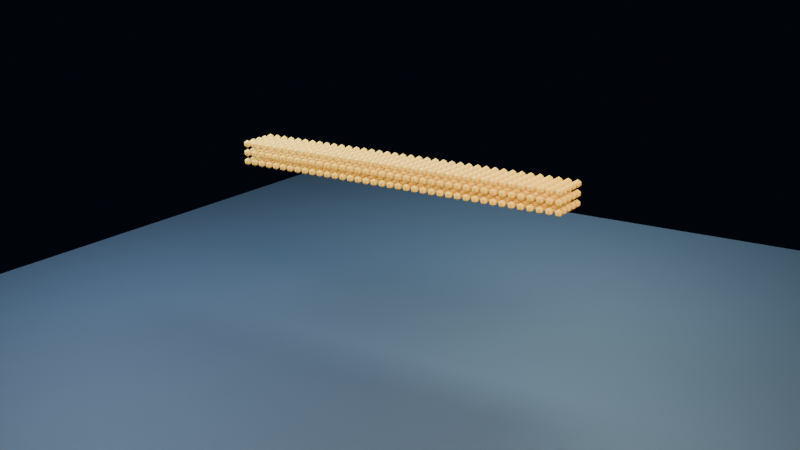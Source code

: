 # Source: sph-elastic-cantilever-beam.blend  (saved by Blender 4.0.36; exported with 4.5.12 LTS)
import bpy
from mathutils import Matrix  # noqa: F401  (used for matrix-valued properties, if any)

bpy.ops.wm.read_factory_settings(use_empty=True)
scene = bpy.context.scene
scene.name = 'Scene'

# ---- collections
col_collection = bpy.data.collections.new('Collection'); scene.collection.children.link(col_collection)

# ---- materials (node trees are filled in below, after node groups)
mat_elasticmaterial = bpy.data.materials.new('ElasticMaterial')
mat_elasticmaterial.use_transparent_shadow = False
mat_floor = bpy.data.materials.new('Floor')
mat_floor.use_transparent_shadow = False

# ---- node groups
ng_elastic_sph_points = bpy.data.node_groups.new('Elastic SPH Points', 'GeometryNodeTree')
_s = ng_elastic_sph_points.interface.new_socket(name='Geometry', in_out='OUTPUT', socket_type='NodeSocketGeometry')
_s = ng_elastic_sph_points.interface.new_socket(name='Geometry', in_out='INPUT', socket_type='NodeSocketGeometry')
ng_elastic_sph_points.is_modifier = True
# nodes of 'Elastic SPH Points' reference scene objects; filled in after objects exist

# ---- material node trees
mat_elasticmaterial.use_nodes = True; mat_elasticmaterial.node_tree.nodes.clear()
_N = mat_elasticmaterial.node_tree.nodes; _L = mat_elasticmaterial.node_tree.links
n0 = _N.new('ShaderNodeBsdfPrincipled'); n0.name = 'Principled BSDF'; n0.location = (10, 300)
n0.inputs[0].default_value = (0.95, 0.58, 0.08, 1.0)
n0.inputs[1].default_value = 0.03
n0.inputs[2].default_value = 0.3
n0.inputs[3].default_value = 1.45
n0.inputs[27].default_value = (0.95, 0.58, 0.08, 1.0)
n0.inputs[28].default_value = 0.07
n1 = _N.new('ShaderNodeOutputMaterial'); n1.name = 'Material Output'; n1.location = (300, 300)
_L.new(n0.outputs[0], n1.inputs[0])
n1.is_active_output = True
mat_floor.use_nodes = True; mat_floor.node_tree.nodes.clear()
_N = mat_floor.node_tree.nodes; _L = mat_floor.node_tree.links
n0 = _N.new('ShaderNodeBsdfPrincipled'); n0.name = 'Principled BSDF'; n0.location = (10, 300)
n0.inputs[0].default_value = (0.025, 0.035, 0.05, 1.0)
n0.inputs[1].default_value = 0.03
n0.inputs[2].default_value = 0.65
n0.inputs[3].default_value = 1.45
n0.inputs[27].default_value = (0.025, 0.035, 0.05, 1.0)
n0.inputs[28].default_value = 0.07
n1 = _N.new('ShaderNodeOutputMaterial'); n1.name = 'Material Output'; n1.location = (300, 300)
_L.new(n0.outputs[0], n1.inputs[0])
n1.is_active_output = True

# ---- world
world_world = bpy.data.worlds.new('World'); scene.world = world_world
world_world.use_nodes = True; world_world.node_tree.nodes.clear()
_N = world_world.node_tree.nodes; _L = world_world.node_tree.links
n0 = _N.new('ShaderNodeOutputWorld'); n0.name = 'World Output'; n0.location = (300, 300)
n1 = _N.new('ShaderNodeBackground'); n1.name = 'Background'; n1.location = (10, 300)
n1.inputs[0].default_value = (0.006, 0.01, 0.022, 1.0)
n1.inputs[1].default_value = 0.25
_L.new(n1.outputs[0], n0.inputs[0])
n0.is_active_output = True
world_world.color = (0.05088, 0.05088, 0.05088)
world_world.use_sun_shadow = False
world_world.sun_shadow_jitter_overblur = 0.0

# ---- cameras
cam_camera_001 = bpy.data.cameras.new('Camera.001')

# ---- lights
light_key = bpy.data.lights.new('Key', 'AREA')
light_key.color = (1.0, 0.82, 0.65)
light_key.transmission_factor = 0.0
light_key.energy = 900.0
light_key.shadow_maximum_resolution = 0.006
light_key.use_absolute_resolution = True
light_key.size = 4.0
light_fill = bpy.data.lights.new('Fill', 'AREA')
light_fill.color = (0.45, 0.68, 1.0)
light_fill.transmission_factor = 0.0
light_fill.energy = 550.0
light_fill.shadow_maximum_resolution = 0.006
light_fill.use_absolute_resolution = True
light_fill.size = 3.0
light_rim = bpy.data.lights.new('Rim', 'AREA')
light_rim.color = (0.55, 0.85, 1.0)
light_rim.transmission_factor = 0.0
light_rim.energy = 700.0
light_rim.shadow_maximum_resolution = 0.006
light_rim.use_absolute_resolution = True
light_rim.size = 3.0

# ---- meshes
me_elasticpoints = bpy.data.meshes.new('ElasticPoints')
me_elasticpoints.from_pydata([(-1.52, 0.17, 1.28), (-1.52, 0.09, 1.28), (-1.52, 0.01, 1.28), (-1.52, -0.07, 1.28), (-1.52, -0.15, 1.28), (-1.52, 0.17, 1.36), (-1.52, 0.09, 1.36), (-1.52, 0.01, 1.36), (-1.52, -0.07, 1.36), (-1.52, -0.15, 1.36), (-1.52, 0.17, 1.44), (-1.52, 0.09, 1.44), (-1.52, 0.01, 1.44), (-1.52, -0.07, 1.44), (-1.52, -0.15, 1.44), (-1.44, 0.17, 1.28), (-1.44, 0.09, 1.28), (-1.44, 0.01, 1.28), (-1.44, -0.07, 1.28), (-1.44, -0.15, 1.28), (-1.44, 0.17, 1.36), (-1.44, 0.09, 1.36), (-1.44, 0.01, 1.36), (-1.44, -0.07, 1.36), (-1.44, -0.15, 1.36), (-1.44, 0.17, 1.44), (-1.44, 0.09, 1.44), (-1.44, 0.01, 1.44), (-1.44, -0.07, 1.44), (-1.44, -0.15, 1.44), (-1.36, 0.17, 1.28), (-1.36, 0.09, 1.28), (-1.36, 0.01, 1.28), (-1.36, -0.07, 1.28), (-1.36, -0.15, 1.28), (-1.36, 0.17, 1.36), (-1.36, 0.09, 1.36), (-1.36, 0.01, 1.36), (-1.36, -0.07, 1.36), (-1.36, -0.15, 1.36), (-1.36, 0.17, 1.44), (-1.36, 0.09, 1.44), (-1.36, 0.01, 1.44), (-1.36, -0.07, 1.44), (-1.36, -0.15, 1.44), (-1.28, 0.17, 1.28), (-1.28, 0.09, 1.28), (-1.28, 0.01, 1.28), (-1.28, -0.07, 1.28), (-1.28, -0.15, 1.28), (-1.28, 0.17, 1.36), (-1.28, 0.09, 1.36), (-1.28, 0.01, 1.36), (-1.28, -0.07, 1.36), (-1.28, -0.15, 1.36), (-1.28, 0.17, 1.44), (-1.28, 0.09, 1.44), (-1.28, 0.01, 1.44), (-1.28, -0.07, 1.44), (-1.28, -0.15, 1.44), (-1.2, 0.17, 1.28), (-1.2, 0.09, 1.28), (-1.2, 0.01, 1.28), (-1.2, -0.07, 1.28), (-1.2, -0.15, 1.28), (-1.2, 0.17, 1.36), (-1.2, 0.09, 1.36), (-1.2, 0.01, 1.36), (-1.2, -0.07, 1.36), (-1.2, -0.15, 1.36), (-1.2, 0.17, 1.44), (-1.2, 0.09, 1.44), (-1.2, 0.01, 1.44), (-1.2, -0.07, 1.44), (-1.2, -0.15, 1.44), (-1.12, 0.17, 1.28), (-1.12, 0.09, 1.28), (-1.12, 0.01, 1.28), (-1.12, -0.07, 1.28), (-1.12, -0.15, 1.28), (-1.12, 0.17, 1.36), (-1.12, 0.09, 1.36), (-1.12, 0.01, 1.36), (-1.12, -0.07, 1.36), (-1.12, -0.15, 1.36), (-1.12, 0.17, 1.44), (-1.12, 0.09, 1.44), (-1.12, 0.01, 1.44), (-1.12, -0.07, 1.44), (-1.12, -0.15, 1.44), (-1.04, 0.17, 1.28), (-1.04, 0.09, 1.28), (-1.04, 0.01, 1.28), (-1.04, -0.07, 1.28), (-1.04, -0.15, 1.28), (-1.04, 0.17, 1.36), (-1.04, 0.09, 1.36), (-1.04, 0.01, 1.36), (-1.04, -0.07, 1.36), (-1.04, -0.15, 1.36), (-1.04, 0.17, 1.44), (-1.04, 0.09, 1.44), (-1.04, 0.01, 1.44), (-1.04, -0.07, 1.44), (-1.04, -0.15, 1.44), (-0.96, 0.17, 1.28), (-0.96, 0.09, 1.28), (-0.96, 0.01, 1.28), (-0.96, -0.07, 1.28), (-0.96, -0.15, 1.28), (-0.96, 0.17, 1.36), (-0.96, 0.09, 1.36), (-0.96, 0.01, 1.36), (-0.96, -0.07, 1.36), (-0.96, -0.15, 1.36), (-0.96, 0.17, 1.44), (-0.96, 0.09, 1.44), (-0.96, 0.01, 1.44), (-0.96, -0.07, 1.44), (-0.96, -0.15, 1.44), (-0.88, 0.17, 1.28), (-0.88, 0.09, 1.28), (-0.88, 0.01, 1.28), (-0.88, -0.07, 1.28), (-0.88, -0.15, 1.28), (-0.88, 0.17, 1.36), (-0.88, 0.09, 1.36), (-0.88, 0.01, 1.36), (-0.88, -0.07, 1.36), (-0.88, -0.15, 1.36), (-0.88, 0.17, 1.44), (-0.88, 0.09, 1.44), (-0.88, 0.01, 1.44), (-0.88, -0.07, 1.44), (-0.88, -0.15, 1.44), (-0.8, 0.17, 1.28), (-0.8, 0.09, 1.28), (-0.8, 0.01, 1.28), (-0.8, -0.07, 1.28), (-0.8, -0.15, 1.28), (-0.8, 0.17, 1.36), (-0.8, 0.09, 1.36), (-0.8, 0.01, 1.36), (-0.8, -0.07, 1.36), (-0.8, -0.15, 1.36), (-0.8, 0.17, 1.44), (-0.8, 0.09, 1.44), (-0.8, 0.01, 1.44), (-0.8, -0.07, 1.44), (-0.8, -0.15, 1.44), (-0.72, 0.17, 1.28), (-0.72, 0.09, 1.28), (-0.72, 0.01, 1.28), (-0.72, -0.07, 1.28), (-0.72, -0.15, 1.28), (-0.72, 0.17, 1.36), (-0.72, 0.09, 1.36), (-0.72, 0.01, 1.36), (-0.72, -0.07, 1.36), (-0.72, -0.15, 1.36), (-0.72, 0.17, 1.44), (-0.72, 0.09, 1.44), (-0.72, 0.01, 1.44), (-0.72, -0.07, 1.44), (-0.72, -0.15, 1.44), (-0.64, 0.17, 1.28), (-0.64, 0.09, 1.28), (-0.64, 0.01, 1.28), (-0.64, -0.07, 1.28), (-0.64, -0.15, 1.28), (-0.64, 0.17, 1.36), (-0.64, 0.09, 1.36), (-0.64, 0.01, 1.36), (-0.64, -0.07, 1.36), (-0.64, -0.15, 1.36), (-0.64, 0.17, 1.44), (-0.64, 0.09, 1.44), (-0.64, 0.01, 1.44), (-0.64, -0.07, 1.44), (-0.64, -0.15, 1.44), (-0.56, 0.17, 1.28), (-0.56, 0.09, 1.28), (-0.56, 0.01, 1.28), (-0.56, -0.07, 1.28), (-0.56, -0.15, 1.28), (-0.56, 0.17, 1.36), (-0.56, 0.09, 1.36), (-0.56, 0.01, 1.36), (-0.56, -0.07, 1.36), (-0.56, -0.15, 1.36), (-0.56, 0.17, 1.44), (-0.56, 0.09, 1.44), (-0.56, 0.01, 1.44), (-0.56, -0.07, 1.44), (-0.56, -0.15, 1.44), (-0.48, 0.17, 1.28), (-0.48, 0.09, 1.28), (-0.48, 0.01, 1.28), (-0.48, -0.07, 1.28), (-0.48, -0.15, 1.28), (-0.48, 0.17, 1.36), (-0.48, 0.09, 1.36), (-0.48, 0.01, 1.36), (-0.48, -0.07, 1.36), (-0.48, -0.15, 1.36), (-0.48, 0.17, 1.44), (-0.48, 0.09, 1.44), (-0.48, 0.01, 1.44), (-0.48, -0.07, 1.44), (-0.48, -0.15, 1.44), (-0.4, 0.17, 1.28), (-0.4, 0.09, 1.28), (-0.4, 0.01, 1.28), (-0.4, -0.07, 1.28), (-0.4, -0.15, 1.28), (-0.4, 0.17, 1.36), (-0.4, 0.09, 1.36), (-0.4, 0.01, 1.36), (-0.4, -0.07, 1.36), (-0.4, -0.15, 1.36), (-0.4, 0.17, 1.44), (-0.4, 0.09, 1.44), (-0.4, 0.01, 1.44), (-0.4, -0.07, 1.44), (-0.4, -0.15, 1.44), (-0.32, 0.17, 1.28), (-0.32, 0.09, 1.28), (-0.32, 0.01, 1.28), (-0.32, -0.07, 1.28), (-0.32, -0.15, 1.28), (-0.32, 0.17, 1.36), (-0.32, 0.09, 1.36), (-0.32, 0.01, 1.36), (-0.32, -0.07, 1.36), (-0.32, -0.15, 1.36), (-0.32, 0.17, 1.44), (-0.32, 0.09, 1.44), (-0.32, 0.01, 1.44), (-0.32, -0.07, 1.44), (-0.32, -0.15, 1.44), (-0.24, 0.17, 1.28), (-0.24, 0.09, 1.28), (-0.24, 0.01, 1.28), (-0.24, -0.07, 1.28), (-0.24, -0.15, 1.28), (-0.24, 0.17, 1.36), (-0.24, 0.09, 1.36), (-0.24, 0.01, 1.36), (-0.24, -0.07, 1.36), (-0.24, -0.15, 1.36), (-0.24, 0.17, 1.44), (-0.24, 0.09, 1.44), (-0.24, 0.01, 1.44), (-0.24, -0.07, 1.44), (-0.24, -0.15, 1.44), (-0.16, 0.17, 1.28), (-0.16, 0.09, 1.28), (-0.16, 0.01, 1.28), (-0.16, -0.07, 1.28), (-0.16, -0.15, 1.28), (-0.16, 0.17, 1.36), (-0.16, 0.09, 1.36), (-0.16, 0.01, 1.36), (-0.16, -0.07, 1.36), (-0.16, -0.15, 1.36), (-0.16, 0.17, 1.44), (-0.16, 0.09, 1.44), (-0.16, 0.01, 1.44), (-0.16, -0.07, 1.44), (-0.16, -0.15, 1.44), (-0.08, 0.17, 1.28), (-0.08, 0.09, 1.28), (-0.08, 0.01, 1.28), (-0.08, -0.07, 1.28), (-0.08, -0.15, 1.28), (-0.08, 0.17, 1.36), (-0.08, 0.09, 1.36), (-0.08, 0.01, 1.36), (-0.08, -0.07, 1.36), (-0.08, -0.15, 1.36), (-0.08, 0.17, 1.44), (-0.08, 0.09, 1.44), (-0.08, 0.01, 1.44), (-0.08, -0.07, 1.44), (-0.08, -0.15, 1.44), (-5.201e-10, 0.17, 1.28), (1.977e-10, 0.09, 1.28), (-1.363e-09, 0.01, 1.28), (1.659e-09, -0.07, 1.28), (-1.086e-09, -0.15, 1.28), (-7.664e-10, 0.17, 1.36), (2.449e-10, 0.09, 1.36), (5.804e-11, 0.01, 1.36), (-2.485e-09, -0.07, 1.36), (-2.789e-09, -0.15, 1.36), (2.854e-09, 0.17, 1.44), (-1.08e-10, 0.09, 1.44), (-1.079e-09, 0.01, 1.44), (1.215e-09, -0.07, 1.44), (4.316e-09, -0.15, 1.44), (0.08, 0.17, 1.28), (0.08, 0.09, 1.28), (0.08, 0.01, 1.28), (0.08, -0.07, 1.28), (0.08, -0.15, 1.28), (0.08, 0.17, 1.36), (0.08, 0.09, 1.36), (0.08, 0.01, 1.36), (0.08, -0.07, 1.36), (0.08, -0.15, 1.36), (0.08, 0.17, 1.44), (0.08, 0.09, 1.44), (0.08, 0.01, 1.44), (0.08, -0.07, 1.44), (0.08, -0.15, 1.44), (0.16, 0.17, 1.28), (0.16, 0.09, 1.28), (0.16, 0.01, 1.28), (0.16, -0.07, 1.28), (0.16, -0.15, 1.28), (0.16, 0.17, 1.36), (0.16, 0.09, 1.36), (0.16, 0.01, 1.36), (0.16, -0.07, 1.36), (0.16, -0.15, 1.36), (0.16, 0.17, 1.44), (0.16, 0.09, 1.44), (0.16, 0.01, 1.44), (0.16, -0.07, 1.44), (0.16, -0.15, 1.44), (0.24, 0.17, 1.28), (0.24, 0.09, 1.28), (0.24, 0.01, 1.28), (0.24, -0.07, 1.28), (0.24, -0.15, 1.28), (0.24, 0.17, 1.36), (0.24, 0.09, 1.36), (0.24, 0.01, 1.36), (0.24, -0.07, 1.36), (0.24, -0.15, 1.36), (0.24, 0.17, 1.44), (0.24, 0.09, 1.44), (0.24, 0.01, 1.44), (0.24, -0.07, 1.44), (0.24, -0.15, 1.44), (0.32, 0.17, 1.28), (0.32, 0.09, 1.28), (0.32, 0.01, 1.28), (0.32, -0.07, 1.28), (0.32, -0.15, 1.28), (0.32, 0.17, 1.36), (0.32, 0.09, 1.36), (0.32, 0.01, 1.36), (0.32, -0.07, 1.36), (0.32, -0.15, 1.36), (0.32, 0.17, 1.44), (0.32, 0.09, 1.44), (0.32, 0.01, 1.44), (0.32, -0.07, 1.44), (0.32, -0.15, 1.44), (0.4, 0.17, 1.28), (0.4, 0.09, 1.28), (0.4, 0.01, 1.28), (0.4, -0.07, 1.28), (0.4, -0.15, 1.28), (0.4, 0.17, 1.36), (0.4, 0.09, 1.36), (0.4, 0.01, 1.36), (0.4, -0.07, 1.36), (0.4, -0.15, 1.36), (0.4, 0.17, 1.44), (0.4, 0.09, 1.44), (0.4, 0.01, 1.44), (0.4, -0.07, 1.44), (0.4, -0.15, 1.44), (0.48, 0.17, 1.28), (0.48, 0.09, 1.28), (0.48, 0.01, 1.28), (0.48, -0.07, 1.28), (0.48, -0.15, 1.28), (0.48, 0.17, 1.36), (0.48, 0.09, 1.36), (0.48, 0.01, 1.36), (0.48, -0.07, 1.36), (0.48, -0.15, 1.36), (0.48, 0.17, 1.44), (0.48, 0.09, 1.44), (0.48, 0.01, 1.44), (0.48, -0.07, 1.44), (0.48, -0.15, 1.44), (0.56, 0.17, 1.28), (0.56, 0.09, 1.28), (0.56, 0.01, 1.28), (0.56, -0.07, 1.28), (0.56, -0.15, 1.28), (0.56, 0.17, 1.36), (0.56, 0.09, 1.36), (0.56, 0.01, 1.36), (0.56, -0.07, 1.36), (0.56, -0.15, 1.36), (0.56, 0.17, 1.44), (0.56, 0.09, 1.44), (0.56, 0.01, 1.44), (0.56, -0.07, 1.44), (0.56, -0.15, 1.44), (0.64, 0.17, 1.28), (0.64, 0.09, 1.28), (0.64, 0.01, 1.28), (0.64, -0.07, 1.28), (0.64, -0.15, 1.28), (0.64, 0.17, 1.36), (0.64, 0.09, 1.36), (0.64, 0.01, 1.36), (0.64, -0.07, 1.36), (0.64, -0.15, 1.36), (0.64, 0.17, 1.44), (0.64, 0.09, 1.44), (0.64, 0.01, 1.44), (0.64, -0.07, 1.44), (0.64, -0.15, 1.44), (0.72, 0.17, 1.28), (0.72, 0.09, 1.28), (0.72, 0.01, 1.28), (0.72, -0.07, 1.28), (0.72, -0.15, 1.28), (0.72, 0.17, 1.36), (0.72, 0.09, 1.36), (0.72, 0.01, 1.36), (0.72, -0.07, 1.36), (0.72, -0.15, 1.36), (0.72, 0.17, 1.44), (0.72, 0.09, 1.44), (0.72, 0.01, 1.44), (0.72, -0.07, 1.44), (0.72, -0.15, 1.44), (0.8, 0.17, 1.28), (0.8, 0.09, 1.28), (0.8, 0.01, 1.28), (0.8, -0.07, 1.28), (0.8, -0.15, 1.28), (0.8, 0.17, 1.36), (0.8, 0.09, 1.36), (0.8, 0.01, 1.36), (0.8, -0.07, 1.36), (0.8, -0.15, 1.36), (0.8, 0.17, 1.44), (0.8, 0.09, 1.44), (0.8, 0.01, 1.44), (0.8, -0.07, 1.44), (0.8, -0.15, 1.44), (0.88, 0.17, 1.28), (0.88, 0.09, 1.28), (0.88, 0.01, 1.28), (0.88, -0.07, 1.28), (0.88, -0.15, 1.28), (0.88, 0.17, 1.36), (0.88, 0.09, 1.36), (0.88, 0.01, 1.36), (0.88, -0.07, 1.36), (0.88, -0.15, 1.36), (0.88, 0.17, 1.44), (0.88, 0.09, 1.44), (0.88, 0.01, 1.44), (0.88, -0.07, 1.44), (0.88, -0.15, 1.44), (0.96, 0.17, 1.28), (0.96, 0.09, 1.28), (0.96, 0.01, 1.28), (0.96, -0.07, 1.28), (0.96, -0.15, 1.28), (0.96, 0.17, 1.36), (0.96, 0.09, 1.36), (0.96, 0.01, 1.36), (0.96, -0.07, 1.36), (0.96, -0.15, 1.36), (0.96, 0.17, 1.44), (0.96, 0.09, 1.44), (0.96, 0.01, 1.44), (0.96, -0.07, 1.44), (0.96, -0.15, 1.44), (1.04, 0.17, 1.28), (1.04, 0.09, 1.28), (1.04, 0.01, 1.28), (1.04, -0.07, 1.28), (1.04, -0.15, 1.28), (1.04, 0.17, 1.36), (1.04, 0.09, 1.36), (1.04, 0.01, 1.36), (1.04, -0.07, 1.36), (1.04, -0.15, 1.36), (1.04, 0.17, 1.44), (1.04, 0.09, 1.44), (1.04, 0.01, 1.44), (1.04, -0.07, 1.44), (1.04, -0.15, 1.44), (1.12, 0.17, 1.28), (1.12, 0.09, 1.28), (1.12, 0.01, 1.28), (1.12, -0.07, 1.28), (1.12, -0.15, 1.28), (1.12, 0.17, 1.36), (1.12, 0.09, 1.36), (1.12, 0.01, 1.36), (1.12, -0.07, 1.36), (1.12, -0.15, 1.36), (1.12, 0.17, 1.44), (1.12, 0.09, 1.44), (1.12, 0.01, 1.44), (1.12, -0.07, 1.44), (1.12, -0.15, 1.44), (1.2, 0.17, 1.28), (1.2, 0.09, 1.28), (1.2, 0.01, 1.28), (1.2, -0.07, 1.28), (1.2, -0.15, 1.28), (1.2, 0.17, 1.36), (1.2, 0.09, 1.36), (1.2, 0.01, 1.36), (1.2, -0.07, 1.36), (1.2, -0.15, 1.36), (1.2, 0.17, 1.44), (1.2, 0.09, 1.44), (1.2, 0.01, 1.44), (1.2, -0.07, 1.44), (1.2, -0.15, 1.44), (1.28, 0.17, 1.28), (1.28, 0.09, 1.28), (1.28, 0.01, 1.28), (1.28, -0.07, 1.28), (1.28, -0.15, 1.28), (1.28, 0.17, 1.36), (1.28, 0.09, 1.36), (1.28, 0.01, 1.36), (1.28, -0.07, 1.36), (1.28, -0.15, 1.36), (1.28, 0.17, 1.44), (1.28, 0.09, 1.44), (1.28, 0.01, 1.44), (1.28, -0.07, 1.44), (1.28, -0.15, 1.44), (1.36, 0.17, 1.28), (1.36, 0.09, 1.28), (1.36, 0.01, 1.28), (1.36, -0.07, 1.28), (1.36, -0.15, 1.28), (1.36, 0.17, 1.36), (1.36, 0.09, 1.36), (1.36, 0.01, 1.36), (1.36, -0.07, 1.36), (1.36, -0.15, 1.36), (1.36, 0.17, 1.44), (1.36, 0.09, 1.44), (1.36, 0.01, 1.44), (1.36, -0.07, 1.44), (1.36, -0.15, 1.44), (1.44, 0.17, 1.28), (1.44, 0.09, 1.28), (1.44, 0.01, 1.28), (1.44, -0.07, 1.28), (1.44, -0.15, 1.28), (1.44, 0.17, 1.36), (1.44, 0.09, 1.36), (1.44, 0.01, 1.36), (1.44, -0.07, 1.36), (1.44, -0.15, 1.36), (1.44, 0.17, 1.44), (1.44, 0.09, 1.44), (1.44, 0.01, 1.44), (1.44, -0.07, 1.44), (1.44, -0.15, 1.44), (1.52, 0.17, 1.28), (1.52, 0.09, 1.28), (1.52, 0.01, 1.28), (1.52, -0.07, 1.28), (1.52, -0.15, 1.28), (1.52, 0.17, 1.36), (1.52, 0.09, 1.36), (1.52, 0.01, 1.36), (1.52, -0.07, 1.36), (1.52, -0.15, 1.36), (1.52, 0.17, 1.44), (1.52, 0.09, 1.44), (1.52, 0.01, 1.44), (1.52, -0.07, 1.44), (1.52, -0.15, 1.44)], [], [])
me_elasticpoints.update()
me_icosphere = bpy.data.meshes.new('Icosphere')
me_icosphere.from_pydata([(0.0, 0.0, -0.034), (0.0246, -0.01787, -0.01521), (-0.009397, -0.02892, -0.01521), (-0.03041, 0.0, -0.01521), (-0.009397, 0.02892, -0.01521), (0.0246, 0.01787, -0.01521), (0.009397, -0.02892, 0.01521), (-0.0246, -0.01787, 0.01521), (-0.0246, 0.01787, 0.01521), (0.009397, 0.02892, 0.01521), (0.03041, 0.0, 0.01521), (0.0, 0.0, 0.034)], [], [(0, 1, 2), (1, 0, 5), (0, 2, 3), (0, 3, 4), (0, 4, 5), (1, 5, 10), (2, 1, 6), (3, 2, 7), (4, 3, 8), (5, 4, 9), (1, 10, 6), (2, 6, 7), (3, 7, 8), (4, 8, 9), (5, 9, 10), (6, 10, 11), (7, 6, 11), (8, 7, 11), (9, 8, 11), (10, 9, 11)])
_uv = me_icosphere.uv_layers.new(name='UVMap')
_uv.uv.foreach_set('vector', [0.1818, 0.0, 0.2727, 0.1575, 0.09091, 0.1575, 0.2727, 0.1575, 0.3636, 0.0, 0.4545, 0.1575, 0.9091, 0.0, 1.0, 0.1575, 0.8182, 0.1575, 0.7273, 0.0, 0.8182, 0.1575, 0.6364, 0.1575, 0.5455, 0.0, 0.6364, 0.1575, 0.4545, 0.1575, 0.2727, 0.1575, 0.4545, 0.1575, 0.3636, 0.3149, 0.09091, 0.1575, 0.2727, 0.1575, 0.1818, 0.3149, 0.8182, 0.1575, 1.0, 0.1575, 0.9091, 0.3149, 0.6364, 0.1575, 0.8182, 0.1575, 0.7273, 0.3149, 0.4545, 0.1575, 0.6364, 0.1575, 0.5455, 0.3149, 0.2727, 0.1575, 0.3636, 0.3149, 0.1818, 0.3149, 0.09091, 0.1575, 0.1818, 0.3149, 0.0, 0.3149, 0.8182, 0.1575, 0.9091, 0.3149, 0.7273, 0.3149, 0.6364, 0.1575, 0.7273, 0.3149, 0.5455, 0.3149, 0.4545, 0.1575, 0.5455, 0.3149, 0.3636, 0.3149, 0.1818, 0.3149, 0.3636, 0.3149, 0.2727, 0.4724, 0.0, 0.3149, 0.1818, 0.3149, 0.09091, 0.4724, 0.7273, 0.3149, 0.9091, 0.3149, 0.8182, 0.4724, 0.5455, 0.3149, 0.7273, 0.3149, 0.6364, 0.4724, 0.3636, 0.3149, 0.5455, 0.3149, 0.4545, 0.4724])
me_icosphere.materials.append(mat_elasticmaterial)
me_icosphere.update()
me_plane = bpy.data.meshes.new('Plane')
me_plane.from_pydata([(-4.0, -4.0, 0.0), (4.0, -4.0, 0.0), (-4.0, 4.0, 0.0), (4.0, 4.0, 0.0)], [], [(0, 1, 3, 2)])
_uv = me_plane.uv_layers.new(name='UVMap')
_uv.uv.foreach_set('vector', [0.0, 0.0, 1.0, 0.0, 1.0, 1.0, 0.0, 1.0])
me_plane.materials.append(mat_floor)
me_plane.update()

# ---- objects
ob_elasticpoints = bpy.data.objects.new('ElasticPoints', me_elasticpoints)
ob_elasticpointprototype = bpy.data.objects.new('ElasticPointPrototype', me_icosphere)
ob_plane = bpy.data.objects.new('Plane', me_plane)
ob_key = bpy.data.objects.new('Key', light_key)
ob_fill = bpy.data.objects.new('Fill', light_fill)
ob_rim = bpy.data.objects.new('Rim', light_rim)
ob_camera = bpy.data.objects.new('Camera', cam_camera_001)
_N = ng_elastic_sph_points.nodes; _L = ng_elastic_sph_points.links
n0 = _N.new('NodeGroupInput'); n0.name = 'Group Input'; n0.location = (0, 0)
n1 = _N.new('NodeGroupOutput'); n1.name = 'Group Output'; n1.location = (0, 0)
n2 = _N.new('GeometryNodeMeshToPoints'); n2.name = 'Mesh to Points'; n2.location = (0, 0)
n3 = _N.new('GeometryNodeObjectInfo'); n3.name = 'Object Info'; n3.location = (0, 0)
n3.inputs[0].default_value = ob_elasticpointprototype
n4 = _N.new('GeometryNodeInstanceOnPoints'); n4.name = 'Instance on Points'; n4.location = (0, 0)
n5 = _N.new('GeometryNodeRealizeInstances'); n5.name = 'Realize Instances'; n5.location = (0, 0)
_L.new(n0.outputs[0], n2.inputs[0])
_L.new(n2.outputs[0], n4.inputs[0])
_L.new(n3.outputs[4], n4.inputs[2])
_L.new(n4.outputs[0], n5.inputs[0])
_L.new(n5.outputs[0], n1.inputs[0])
n1.is_active_output = True

# ---- transforms, parenting, visibility, modifiers, constraints
ob_elasticpoints.location = (0.0, 0.0, 0.0)
_m = ob_elasticpoints.modifiers.new('MeshSequenceCache', 'MESH_SEQUENCE_CACHE')
_m.object_path = '/ElasticPoints'
_m.use_vertex_interpolation = False
_m = ob_elasticpoints.modifiers.new('Elastic SPH Geometry Nodes', 'NODES')
_m.node_group = ng_elastic_sph_points
ob_elasticpointprototype.location = (0.0, 0.0, -10.0)
ob_elasticpointprototype.hide_render = True
ob_elasticpointprototype.display_type = 'WIRE'
ob_plane.location = (0.0, 0.0, 0.0)
ob_key.location = (4.0, -4.0, 5.5)
ob_key.rotation_euler = (0.8881, -7.165e-08, 0.7854)
ob_fill.location = (-3.0, -1.0, 4.0)
ob_fill.rotation_euler = (0.7953, -1.19e-08, -1.249)
ob_rim.location = (0.0, 4.0, 5.0)
ob_rim.rotation_euler = (0.7731, 6.105e-08, 3.142)
ob_camera.location = (4.9, -7.5, 3.6)
ob_camera.rotation_euler = (1.278, 5.857e-08, 0.5787)

# ---- collection membership
col_collection.objects.link(ob_elasticpoints)
col_collection.objects.link(ob_elasticpointprototype)
col_collection.objects.link(ob_plane)
col_collection.objects.link(ob_key)
col_collection.objects.link(ob_fill)
col_collection.objects.link(ob_rim)
col_collection.objects.link(ob_camera)

# ---- scene / render settings (as saved in the file)
scene.camera = ob_camera
scene.frame_start = 1; scene.frame_end = 25; scene.frame_set(1)
scene.render.engine = 'BLENDER_EEVEE_NEXT'
scene.render.image_settings.file_format = 'FFMPEG'
scene.render.image_settings.color_mode = 'RGB'
scene.render.resolution_x = 640
scene.render.resolution_y = 360
scene.render.fps = 12
scene.cycles.sampling_pattern = 'TABULATED_SOBOL'
bpy.context.view_layer.update()

